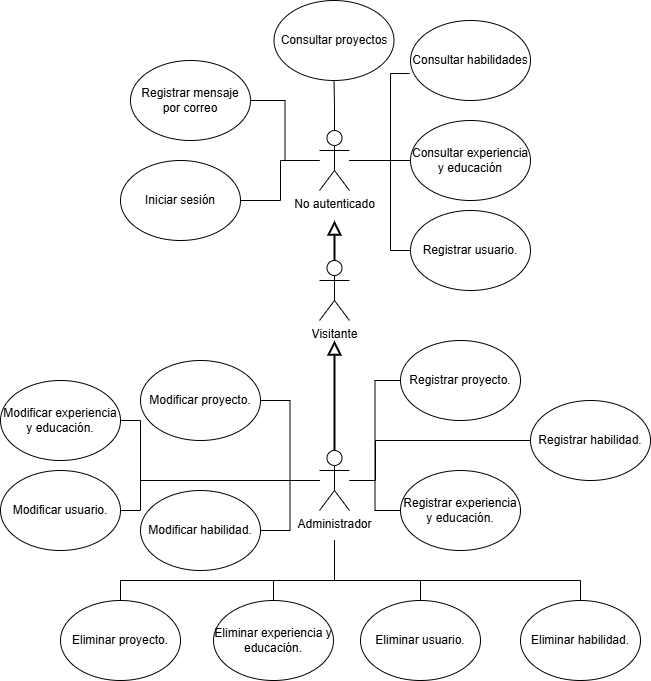

The diagram above was exported from draw.io. Its source (the exported page's mxGraphModel, read from the mxfile embedded in the PNG):
<mxGraphModel dx="1426" dy="783" grid="1" gridSize="10" guides="1" tooltips="1" connect="1" arrows="1" fold="1" page="1" pageScale="1" pageWidth="827" pageHeight="1169" math="0" shadow="0">
  <root>
    <mxCell id="0" />
    <mxCell id="1" parent="0" />
    <mxCell id="oMXzvevMvstZdU8vUpr7-19" style="edgeStyle=orthogonalEdgeStyle;rounded=0;orthogonalLoop=1;jettySize=auto;html=1;endArrow=none;startFill=0;" edge="1" parent="1" source="oMXzvevMvstZdU8vUpr7-1" target="oMXzvevMvstZdU8vUpr7-15">
      <mxGeometry relative="1" as="geometry" />
    </mxCell>
    <mxCell id="oMXzvevMvstZdU8vUpr7-20" style="edgeStyle=orthogonalEdgeStyle;rounded=0;orthogonalLoop=1;jettySize=auto;html=1;endArrow=none;startFill=0;" edge="1" parent="1" source="oMXzvevMvstZdU8vUpr7-1" target="oMXzvevMvstZdU8vUpr7-18">
      <mxGeometry relative="1" as="geometry">
        <Array as="points">
          <mxPoint x="470" y="170" />
          <mxPoint x="470" y="260" />
        </Array>
      </mxGeometry>
    </mxCell>
    <mxCell id="oMXzvevMvstZdU8vUpr7-22" style="edgeStyle=orthogonalEdgeStyle;rounded=0;orthogonalLoop=1;jettySize=auto;html=1;endArrow=none;startFill=0;" edge="1" parent="1" source="oMXzvevMvstZdU8vUpr7-1" target="oMXzvevMvstZdU8vUpr7-13">
      <mxGeometry relative="1" as="geometry" />
    </mxCell>
    <mxCell id="oMXzvevMvstZdU8vUpr7-23" style="edgeStyle=orthogonalEdgeStyle;rounded=0;orthogonalLoop=1;jettySize=auto;html=1;entryX=1;entryY=0.5;entryDx=0;entryDy=0;endArrow=none;startFill=0;" edge="1" parent="1" source="oMXzvevMvstZdU8vUpr7-1" target="oMXzvevMvstZdU8vUpr7-16">
      <mxGeometry relative="1" as="geometry" />
    </mxCell>
    <mxCell id="oMXzvevMvstZdU8vUpr7-25" style="edgeStyle=orthogonalEdgeStyle;rounded=0;orthogonalLoop=1;jettySize=auto;html=1;entryX=1;entryY=0.5;entryDx=0;entryDy=0;endArrow=none;startFill=0;" edge="1" parent="1" source="oMXzvevMvstZdU8vUpr7-1" target="oMXzvevMvstZdU8vUpr7-17">
      <mxGeometry relative="1" as="geometry">
        <Array as="points">
          <mxPoint x="360" y="170" />
          <mxPoint x="360" y="210" />
        </Array>
      </mxGeometry>
    </mxCell>
    <mxCell id="oMXzvevMvstZdU8vUpr7-1" value="No autenticado" style="shape=umlActor;verticalLabelPosition=bottom;verticalAlign=top;html=1;outlineConnect=0;" vertex="1" parent="1">
      <mxGeometry x="399" y="140" width="30" height="60" as="geometry" />
    </mxCell>
    <mxCell id="oMXzvevMvstZdU8vUpr7-11" style="edgeStyle=orthogonalEdgeStyle;rounded=0;orthogonalLoop=1;jettySize=auto;html=1;endArrow=block;endFill=0;strokeWidth=2;endSize=10;" edge="1" parent="1" source="oMXzvevMvstZdU8vUpr7-2">
      <mxGeometry relative="1" as="geometry">
        <mxPoint x="414" y="230" as="targetPoint" />
      </mxGeometry>
    </mxCell>
    <mxCell id="oMXzvevMvstZdU8vUpr7-2" value="Visitante" style="shape=umlActor;verticalLabelPosition=bottom;verticalAlign=top;html=1;outlineConnect=0;" vertex="1" parent="1">
      <mxGeometry x="399" y="270" width="30" height="60" as="geometry" />
    </mxCell>
    <mxCell id="oMXzvevMvstZdU8vUpr7-12" style="edgeStyle=orthogonalEdgeStyle;rounded=0;orthogonalLoop=1;jettySize=auto;html=1;endArrow=block;endFill=0;endSize=10;strokeWidth=2;" edge="1" parent="1" source="oMXzvevMvstZdU8vUpr7-3">
      <mxGeometry relative="1" as="geometry">
        <mxPoint x="414" y="350" as="targetPoint" />
      </mxGeometry>
    </mxCell>
    <mxCell id="oMXzvevMvstZdU8vUpr7-29" style="edgeStyle=orthogonalEdgeStyle;rounded=0;orthogonalLoop=1;jettySize=auto;html=1;endArrow=none;startFill=0;" edge="1" parent="1" source="oMXzvevMvstZdU8vUpr7-3" target="oMXzvevMvstZdU8vUpr7-27">
      <mxGeometry relative="1" as="geometry" />
    </mxCell>
    <mxCell id="oMXzvevMvstZdU8vUpr7-30" style="edgeStyle=orthogonalEdgeStyle;rounded=0;orthogonalLoop=1;jettySize=auto;html=1;entryX=0;entryY=0.5;entryDx=0;entryDy=0;endArrow=none;startFill=0;" edge="1" parent="1" source="oMXzvevMvstZdU8vUpr7-3" target="oMXzvevMvstZdU8vUpr7-26">
      <mxGeometry relative="1" as="geometry" />
    </mxCell>
    <mxCell id="oMXzvevMvstZdU8vUpr7-31" style="edgeStyle=orthogonalEdgeStyle;rounded=0;orthogonalLoop=1;jettySize=auto;html=1;entryX=0;entryY=0.5;entryDx=0;entryDy=0;endArrow=none;startFill=0;" edge="1" parent="1" target="oMXzvevMvstZdU8vUpr7-28">
      <mxGeometry relative="1" as="geometry">
        <mxPoint x="434" y="490" as="sourcePoint" />
        <mxPoint x="580" y="470" as="targetPoint" />
        <Array as="points">
          <mxPoint x="455" y="490" />
          <mxPoint x="455" y="450" />
        </Array>
      </mxGeometry>
    </mxCell>
    <mxCell id="oMXzvevMvstZdU8vUpr7-36" style="edgeStyle=orthogonalEdgeStyle;rounded=0;orthogonalLoop=1;jettySize=auto;html=1;entryX=1;entryY=0.5;entryDx=0;entryDy=0;endArrow=none;startFill=0;" edge="1" parent="1" source="oMXzvevMvstZdU8vUpr7-3" target="oMXzvevMvstZdU8vUpr7-32">
      <mxGeometry relative="1" as="geometry" />
    </mxCell>
    <mxCell id="oMXzvevMvstZdU8vUpr7-37" style="edgeStyle=orthogonalEdgeStyle;rounded=0;orthogonalLoop=1;jettySize=auto;html=1;endArrow=none;startFill=0;" edge="1" parent="1" source="oMXzvevMvstZdU8vUpr7-3" target="oMXzvevMvstZdU8vUpr7-33">
      <mxGeometry relative="1" as="geometry" />
    </mxCell>
    <mxCell id="oMXzvevMvstZdU8vUpr7-38" style="edgeStyle=orthogonalEdgeStyle;rounded=0;orthogonalLoop=1;jettySize=auto;html=1;endArrow=none;startFill=0;" edge="1" parent="1" source="oMXzvevMvstZdU8vUpr7-3" target="oMXzvevMvstZdU8vUpr7-34">
      <mxGeometry relative="1" as="geometry">
        <Array as="points">
          <mxPoint x="220" y="490" />
          <mxPoint x="220" y="430" />
        </Array>
      </mxGeometry>
    </mxCell>
    <mxCell id="oMXzvevMvstZdU8vUpr7-39" style="edgeStyle=orthogonalEdgeStyle;rounded=0;orthogonalLoop=1;jettySize=auto;html=1;endArrow=none;startFill=0;" edge="1" parent="1" source="oMXzvevMvstZdU8vUpr7-3" target="oMXzvevMvstZdU8vUpr7-35">
      <mxGeometry relative="1" as="geometry">
        <Array as="points">
          <mxPoint x="220" y="490" />
          <mxPoint x="220" y="520" />
        </Array>
      </mxGeometry>
    </mxCell>
    <mxCell id="oMXzvevMvstZdU8vUpr7-45" style="edgeStyle=orthogonalEdgeStyle;rounded=0;orthogonalLoop=1;jettySize=auto;html=1;endArrow=none;startFill=0;" edge="1" parent="1" target="oMXzvevMvstZdU8vUpr7-40">
      <mxGeometry relative="1" as="geometry">
        <mxPoint x="414" y="550" as="sourcePoint" />
        <Array as="points">
          <mxPoint x="414" y="590" />
          <mxPoint x="200" y="590" />
        </Array>
      </mxGeometry>
    </mxCell>
    <mxCell id="oMXzvevMvstZdU8vUpr7-46" style="edgeStyle=orthogonalEdgeStyle;rounded=0;orthogonalLoop=1;jettySize=auto;html=1;endArrow=none;startFill=0;" edge="1" parent="1" target="oMXzvevMvstZdU8vUpr7-41">
      <mxGeometry relative="1" as="geometry">
        <mxPoint x="414" y="550" as="sourcePoint" />
        <Array as="points">
          <mxPoint x="414" y="590" />
          <mxPoint x="353" y="590" />
        </Array>
      </mxGeometry>
    </mxCell>
    <mxCell id="oMXzvevMvstZdU8vUpr7-47" style="edgeStyle=orthogonalEdgeStyle;rounded=0;orthogonalLoop=1;jettySize=auto;html=1;endArrow=none;startFill=0;" edge="1" parent="1" target="oMXzvevMvstZdU8vUpr7-43">
      <mxGeometry relative="1" as="geometry">
        <mxPoint x="414" y="550" as="sourcePoint" />
        <Array as="points">
          <mxPoint x="414" y="590" />
          <mxPoint x="500" y="590" />
        </Array>
      </mxGeometry>
    </mxCell>
    <mxCell id="oMXzvevMvstZdU8vUpr7-48" style="edgeStyle=orthogonalEdgeStyle;rounded=0;orthogonalLoop=1;jettySize=auto;html=1;endArrow=none;startFill=0;" edge="1" parent="1" target="oMXzvevMvstZdU8vUpr7-44">
      <mxGeometry relative="1" as="geometry">
        <mxPoint x="414" y="550" as="sourcePoint" />
        <Array as="points">
          <mxPoint x="414" y="590" />
          <mxPoint x="660" y="590" />
        </Array>
      </mxGeometry>
    </mxCell>
    <mxCell id="oMXzvevMvstZdU8vUpr7-3" value="Administrador" style="shape=umlActor;verticalLabelPosition=bottom;verticalAlign=top;html=1;outlineConnect=0;" vertex="1" parent="1">
      <mxGeometry x="399" y="460" width="30" height="60" as="geometry" />
    </mxCell>
    <mxCell id="oMXzvevMvstZdU8vUpr7-13" value="Consultar proyectos" style="ellipse;whiteSpace=wrap;html=1;" vertex="1" parent="1">
      <mxGeometry x="353.5" y="10" width="120" height="80" as="geometry" />
    </mxCell>
    <mxCell id="oMXzvevMvstZdU8vUpr7-14" value="Consultar habilidades" style="ellipse;whiteSpace=wrap;html=1;" vertex="1" parent="1">
      <mxGeometry x="490" y="30" width="120" height="80" as="geometry" />
    </mxCell>
    <mxCell id="oMXzvevMvstZdU8vUpr7-15" value="Consultar experiencia y educación" style="ellipse;whiteSpace=wrap;html=1;" vertex="1" parent="1">
      <mxGeometry x="490" y="130" width="120" height="80" as="geometry" />
    </mxCell>
    <mxCell id="oMXzvevMvstZdU8vUpr7-16" value="Registrar mensaje por correo" style="ellipse;whiteSpace=wrap;html=1;" vertex="1" parent="1">
      <mxGeometry x="210" y="70" width="120" height="80" as="geometry" />
    </mxCell>
    <mxCell id="oMXzvevMvstZdU8vUpr7-17" value="Iniciar sesión" style="ellipse;whiteSpace=wrap;html=1;" vertex="1" parent="1">
      <mxGeometry x="200" y="170" width="120" height="80" as="geometry" />
    </mxCell>
    <mxCell id="oMXzvevMvstZdU8vUpr7-18" value="Registrar usuario." style="ellipse;whiteSpace=wrap;html=1;" vertex="1" parent="1">
      <mxGeometry x="490" y="220" width="120" height="80" as="geometry" />
    </mxCell>
    <mxCell id="oMXzvevMvstZdU8vUpr7-21" style="edgeStyle=orthogonalEdgeStyle;rounded=0;orthogonalLoop=1;jettySize=auto;html=1;entryX=-0.008;entryY=0.663;entryDx=0;entryDy=0;entryPerimeter=0;endArrow=none;startFill=0;" edge="1" parent="1" source="oMXzvevMvstZdU8vUpr7-1" target="oMXzvevMvstZdU8vUpr7-14">
      <mxGeometry relative="1" as="geometry">
        <Array as="points">
          <mxPoint x="470" y="170" />
          <mxPoint x="470" y="83" />
        </Array>
      </mxGeometry>
    </mxCell>
    <mxCell id="oMXzvevMvstZdU8vUpr7-26" value="Registrar proyecto." style="ellipse;whiteSpace=wrap;html=1;" vertex="1" parent="1">
      <mxGeometry x="480" y="350" width="120" height="80" as="geometry" />
    </mxCell>
    <mxCell id="oMXzvevMvstZdU8vUpr7-27" value="Registrar experiencia y educación." style="ellipse;whiteSpace=wrap;html=1;" vertex="1" parent="1">
      <mxGeometry x="480" y="480" width="120" height="80" as="geometry" />
    </mxCell>
    <mxCell id="oMXzvevMvstZdU8vUpr7-28" value="Registrar habilidad." style="ellipse;whiteSpace=wrap;html=1;" vertex="1" parent="1">
      <mxGeometry x="610" y="410" width="120" height="80" as="geometry" />
    </mxCell>
    <mxCell id="oMXzvevMvstZdU8vUpr7-32" value="Modificar proyecto." style="ellipse;whiteSpace=wrap;html=1;" vertex="1" parent="1">
      <mxGeometry x="220" y="370" width="120" height="80" as="geometry" />
    </mxCell>
    <mxCell id="oMXzvevMvstZdU8vUpr7-33" value="Modificar habilidad." style="ellipse;whiteSpace=wrap;html=1;" vertex="1" parent="1">
      <mxGeometry x="220" y="500" width="120" height="80" as="geometry" />
    </mxCell>
    <mxCell id="oMXzvevMvstZdU8vUpr7-34" value="Modificar experiencia y educación." style="ellipse;whiteSpace=wrap;html=1;" vertex="1" parent="1">
      <mxGeometry x="80" y="390" width="120" height="80" as="geometry" />
    </mxCell>
    <mxCell id="oMXzvevMvstZdU8vUpr7-35" value="Modificar usuario." style="ellipse;whiteSpace=wrap;html=1;" vertex="1" parent="1">
      <mxGeometry x="80" y="480" width="120" height="80" as="geometry" />
    </mxCell>
    <mxCell id="oMXzvevMvstZdU8vUpr7-40" value="Eliminar proyecto." style="ellipse;whiteSpace=wrap;html=1;" vertex="1" parent="1">
      <mxGeometry x="140" y="610" width="120" height="80" as="geometry" />
    </mxCell>
    <mxCell id="oMXzvevMvstZdU8vUpr7-41" value="Eliminar experiencia y educación." style="ellipse;whiteSpace=wrap;html=1;" vertex="1" parent="1">
      <mxGeometry x="293" y="610" width="120" height="80" as="geometry" />
    </mxCell>
    <mxCell id="oMXzvevMvstZdU8vUpr7-43" value="Eliminar usuario." style="ellipse;whiteSpace=wrap;html=1;" vertex="1" parent="1">
      <mxGeometry x="440" y="610" width="120" height="80" as="geometry" />
    </mxCell>
    <mxCell id="oMXzvevMvstZdU8vUpr7-44" value="Eliminar habilidad." style="ellipse;whiteSpace=wrap;html=1;" vertex="1" parent="1">
      <mxGeometry x="600" y="610" width="120" height="80" as="geometry" />
    </mxCell>
  </root>
</mxGraphModel>